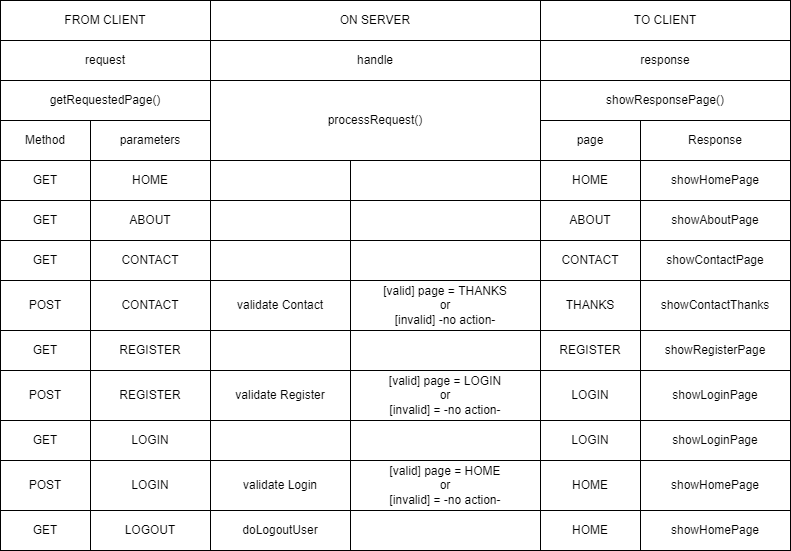

The diagram above was exported from draw.io. Its source (the exported page's mxGraphModel, read from the mxfile embedded in the PNG):
<mxGraphModel dx="1130" dy="792" grid="1" gridSize="10" guides="1" tooltips="1" connect="1" arrows="1" fold="1" page="1" pageScale="1" pageWidth="850" pageHeight="1100" math="0" shadow="0">
  <root>
    <mxCell id="0" />
    <mxCell id="1" parent="0" />
    <mxCell id="3" value="FROM CLIENT" style="rounded=0;whiteSpace=wrap;html=1;" parent="1" vertex="1">
      <mxGeometry x="10" y="80" width="210" height="40" as="geometry" />
    </mxCell>
    <mxCell id="4" value="ON SERVER" style="rounded=0;whiteSpace=wrap;html=1;" parent="1" vertex="1">
      <mxGeometry x="220" y="80" width="330" height="40" as="geometry" />
    </mxCell>
    <mxCell id="5" value="TO CLIENT" style="rounded=0;whiteSpace=wrap;html=1;" parent="1" vertex="1">
      <mxGeometry x="550" y="80" width="250" height="40" as="geometry" />
    </mxCell>
    <mxCell id="6" value="request" style="rounded=0;whiteSpace=wrap;html=1;" parent="1" vertex="1">
      <mxGeometry x="10" y="120" width="210" height="40" as="geometry" />
    </mxCell>
    <mxCell id="7" value="handle" style="rounded=0;whiteSpace=wrap;html=1;" parent="1" vertex="1">
      <mxGeometry x="220" y="120" width="330" height="40" as="geometry" />
    </mxCell>
    <mxCell id="8" value="response" style="rounded=0;whiteSpace=wrap;html=1;" parent="1" vertex="1">
      <mxGeometry x="550" y="120" width="250" height="40" as="geometry" />
    </mxCell>
    <mxCell id="9" value="Method" style="rounded=0;whiteSpace=wrap;html=1;" parent="1" vertex="1">
      <mxGeometry x="10" y="200" width="90" height="40" as="geometry" />
    </mxCell>
    <mxCell id="10" value="parameters" style="rounded=0;whiteSpace=wrap;html=1;" parent="1" vertex="1">
      <mxGeometry x="100" y="200" width="120" height="40" as="geometry" />
    </mxCell>
    <mxCell id="11" value="getRequestedPage()" style="rounded=0;whiteSpace=wrap;html=1;" parent="1" vertex="1">
      <mxGeometry x="10" y="160" width="210" height="40" as="geometry" />
    </mxCell>
    <mxCell id="12" value="processRequest()" style="rounded=0;whiteSpace=wrap;html=1;" parent="1" vertex="1">
      <mxGeometry x="220" y="160" width="330" height="80" as="geometry" />
    </mxCell>
    <mxCell id="13" value="showResponsePage()" style="rounded=0;whiteSpace=wrap;html=1;" parent="1" vertex="1">
      <mxGeometry x="550" y="160" width="250" height="40" as="geometry" />
    </mxCell>
    <mxCell id="14" value="page" style="rounded=0;whiteSpace=wrap;html=1;" parent="1" vertex="1">
      <mxGeometry x="550" y="200" width="100" height="40" as="geometry" />
    </mxCell>
    <mxCell id="15" value="Response" style="rounded=0;whiteSpace=wrap;html=1;" parent="1" vertex="1">
      <mxGeometry x="650" y="200" width="150" height="40" as="geometry" />
    </mxCell>
    <mxCell id="18" value="GET" style="rounded=0;whiteSpace=wrap;html=1;" parent="1" vertex="1">
      <mxGeometry x="10" y="240" width="90" height="40" as="geometry" />
    </mxCell>
    <mxCell id="19" value="HOME" style="rounded=0;whiteSpace=wrap;html=1;" parent="1" vertex="1">
      <mxGeometry x="100" y="240" width="120" height="40" as="geometry" />
    </mxCell>
    <mxCell id="20" value="" style="rounded=0;whiteSpace=wrap;html=1;" parent="1" vertex="1">
      <mxGeometry x="220" y="240" width="140" height="40" as="geometry" />
    </mxCell>
    <mxCell id="21" value="" style="rounded=0;whiteSpace=wrap;html=1;" parent="1" vertex="1">
      <mxGeometry x="360" y="240" width="190" height="40" as="geometry" />
    </mxCell>
    <mxCell id="22" value="HOME" style="rounded=0;whiteSpace=wrap;html=1;" parent="1" vertex="1">
      <mxGeometry x="550" y="240" width="100" height="40" as="geometry" />
    </mxCell>
    <mxCell id="23" value="showHomePage" style="rounded=0;whiteSpace=wrap;html=1;" parent="1" vertex="1">
      <mxGeometry x="650" y="240" width="150" height="40" as="geometry" />
    </mxCell>
    <mxCell id="24" value="GET" style="rounded=0;whiteSpace=wrap;html=1;" parent="1" vertex="1">
      <mxGeometry x="10" y="280" width="90" height="40" as="geometry" />
    </mxCell>
    <mxCell id="25" value="ABOUT" style="rounded=0;whiteSpace=wrap;html=1;" parent="1" vertex="1">
      <mxGeometry x="100" y="280" width="120" height="40" as="geometry" />
    </mxCell>
    <mxCell id="26" value="" style="rounded=0;whiteSpace=wrap;html=1;" parent="1" vertex="1">
      <mxGeometry x="220" y="280" width="140" height="40" as="geometry" />
    </mxCell>
    <mxCell id="27" value="" style="rounded=0;whiteSpace=wrap;html=1;" parent="1" vertex="1">
      <mxGeometry x="360" y="280" width="190" height="40" as="geometry" />
    </mxCell>
    <mxCell id="28" value="ABOUT" style="rounded=0;whiteSpace=wrap;html=1;" parent="1" vertex="1">
      <mxGeometry x="550" y="280" width="100" height="40" as="geometry" />
    </mxCell>
    <mxCell id="29" value="showAboutPage" style="rounded=0;whiteSpace=wrap;html=1;" parent="1" vertex="1">
      <mxGeometry x="650" y="280" width="150" height="40" as="geometry" />
    </mxCell>
    <mxCell id="30" value="GET" style="rounded=0;whiteSpace=wrap;html=1;" parent="1" vertex="1">
      <mxGeometry x="10" y="320" width="90" height="40" as="geometry" />
    </mxCell>
    <mxCell id="31" value="CONTACT" style="rounded=0;whiteSpace=wrap;html=1;" parent="1" vertex="1">
      <mxGeometry x="100" y="320" width="120" height="40" as="geometry" />
    </mxCell>
    <mxCell id="32" value="" style="rounded=0;whiteSpace=wrap;html=1;" parent="1" vertex="1">
      <mxGeometry x="220" y="320" width="140" height="40" as="geometry" />
    </mxCell>
    <mxCell id="33" value="" style="rounded=0;whiteSpace=wrap;html=1;" parent="1" vertex="1">
      <mxGeometry x="360" y="320" width="190" height="40" as="geometry" />
    </mxCell>
    <mxCell id="34" value="CONTACT" style="rounded=0;whiteSpace=wrap;html=1;" parent="1" vertex="1">
      <mxGeometry x="550" y="320" width="100" height="40" as="geometry" />
    </mxCell>
    <mxCell id="35" value="showContactPage" style="rounded=0;whiteSpace=wrap;html=1;" parent="1" vertex="1">
      <mxGeometry x="650" y="320" width="150" height="40" as="geometry" />
    </mxCell>
    <mxCell id="36" value="POST" style="rounded=0;whiteSpace=wrap;html=1;" parent="1" vertex="1">
      <mxGeometry x="10" y="360" width="90" height="50" as="geometry" />
    </mxCell>
    <mxCell id="37" value="CONTACT" style="rounded=0;whiteSpace=wrap;html=1;" parent="1" vertex="1">
      <mxGeometry x="100" y="360" width="120" height="50" as="geometry" />
    </mxCell>
    <mxCell id="38" value="validate Contact" style="rounded=0;whiteSpace=wrap;html=1;" parent="1" vertex="1">
      <mxGeometry x="220" y="360" width="140" height="50" as="geometry" />
    </mxCell>
    <mxCell id="39" value="[valid] page = THANKS&lt;br&gt;or&lt;br&gt;[invalid] -no action-" style="rounded=0;whiteSpace=wrap;html=1;" parent="1" vertex="1">
      <mxGeometry x="360" y="360" width="190" height="50" as="geometry" />
    </mxCell>
    <mxCell id="40" value="THANKS" style="rounded=0;whiteSpace=wrap;html=1;" parent="1" vertex="1">
      <mxGeometry x="550" y="360" width="100" height="50" as="geometry" />
    </mxCell>
    <mxCell id="41" value="showContactThanks" style="rounded=0;whiteSpace=wrap;html=1;" parent="1" vertex="1">
      <mxGeometry x="650" y="360" width="150" height="50" as="geometry" />
    </mxCell>
    <mxCell id="42" value="GET" style="rounded=0;whiteSpace=wrap;html=1;" parent="1" vertex="1">
      <mxGeometry x="10" y="410" width="90" height="40" as="geometry" />
    </mxCell>
    <mxCell id="43" value="REGISTER&lt;span style=&quot;color: rgba(0, 0, 0, 0); font-family: monospace; font-size: 0px; text-align: start;&quot;&gt;%3CmxGraphModel%3E%3Croot%3E%3CmxCell%20id%3D%220%22%2F%3E%3CmxCell%20id%3D%221%22%20parent%3D%220%22%2F%3E%3CmxCell%20id%3D%222%22%20value%3D%22GET%22%20style%3D%22rounded%3D0%3BwhiteSpace%3Dwrap%3Bhtml%3D1%3B%22%20vertex%3D%221%22%20parent%3D%221%22%3E%3CmxGeometry%20x%3D%2210%22%20y%3D%22240%22%20width%3D%2290%22%20height%3D%2240%22%20as%3D%22geometry%22%2F%3E%3C%2FmxCell%3E%3CmxCell%20id%3D%223%22%20value%3D%22%22%20style%3D%22rounded%3D0%3BwhiteSpace%3Dwrap%3Bhtml%3D1%3B%22%20vertex%3D%221%22%20parent%3D%221%22%3E%3CmxGeometry%20x%3D%22100%22%20y%3D%22240%22%20width%3D%22120%22%20height%3D%2240%22%20as%3D%22geometry%22%2F%3E%3C%2FmxCell%3E%3CmxCell%20id%3D%224%22%20value%3D%22%22%20style%3D%22rounded%3D0%3BwhiteSpace%3Dwrap%3Bhtml%3D1%3B%22%20vertex%3D%221%22%20parent%3D%221%22%3E%3CmxGeometry%20x%3D%22220%22%20y%3D%22240%22%20width%3D%22140%22%20height%3D%2240%22%20as%3D%22geometry%22%2F%3E%3C%2FmxCell%3E%3CmxCell%20id%3D%225%22%20value%3D%22%22%20style%3D%22rounded%3D0%3BwhiteSpace%3Dwrap%3Bhtml%3D1%3B%22%20vertex%3D%221%22%20parent%3D%221%22%3E%3CmxGeometry%20x%3D%22360%22%20y%3D%22240%22%20width%3D%22190%22%20height%3D%2240%22%20as%3D%22geometry%22%2F%3E%3C%2FmxCell%3E%3CmxCell%20id%3D%226%22%20value%3D%22%22%20style%3D%22rounded%3D0%3BwhiteSpace%3Dwrap%3Bhtml%3D1%3B%22%20vertex%3D%221%22%20parent%3D%221%22%3E%3CmxGeometry%20x%3D%22550%22%20y%3D%22240%22%20width%3D%22100%22%20height%3D%2240%22%20as%3D%22geometry%22%2F%3E%3C%2FmxCell%3E%3CmxCell%20id%3D%227%22%20value%3D%22%22%20style%3D%22rounded%3D0%3BwhiteSpace%3Dwrap%3Bhtml%3D1%3B%22%20vertex%3D%221%22%20parent%3D%221%22%3E%3CmxGeometry%20x%3D%22650%22%20y%3D%22240%22%20width%3D%22150%22%20height%3D%2240%22%20as%3D%22geometry%22%2F%3E%3C%2FmxCell%3E%3C%2Froot%3E%3C%2FmxGraphModel%3E&lt;/span&gt;" style="rounded=0;whiteSpace=wrap;html=1;" parent="1" vertex="1">
      <mxGeometry x="100" y="410" width="120" height="40" as="geometry" />
    </mxCell>
    <mxCell id="44" value="" style="rounded=0;whiteSpace=wrap;html=1;" parent="1" vertex="1">
      <mxGeometry x="220" y="410" width="140" height="40" as="geometry" />
    </mxCell>
    <mxCell id="45" value="" style="rounded=0;whiteSpace=wrap;html=1;" parent="1" vertex="1">
      <mxGeometry x="360" y="410" width="190" height="40" as="geometry" />
    </mxCell>
    <mxCell id="46" value="REGISTER" style="rounded=0;whiteSpace=wrap;html=1;" parent="1" vertex="1">
      <mxGeometry x="550" y="410" width="100" height="40" as="geometry" />
    </mxCell>
    <mxCell id="47" value="showRegisterPage" style="rounded=0;whiteSpace=wrap;html=1;" parent="1" vertex="1">
      <mxGeometry x="650" y="410" width="150" height="40" as="geometry" />
    </mxCell>
    <mxCell id="48" value="POST" style="rounded=0;whiteSpace=wrap;html=1;" parent="1" vertex="1">
      <mxGeometry x="10" y="450" width="90" height="50" as="geometry" />
    </mxCell>
    <mxCell id="49" value="REGISTER" style="rounded=0;whiteSpace=wrap;html=1;" parent="1" vertex="1">
      <mxGeometry x="100" y="450" width="120" height="50" as="geometry" />
    </mxCell>
    <mxCell id="50" value="validate Register" style="rounded=0;whiteSpace=wrap;html=1;" parent="1" vertex="1">
      <mxGeometry x="220" y="450" width="140" height="50" as="geometry" />
    </mxCell>
    <mxCell id="51" value="[valid] page = LOGIN&lt;br&gt;or&lt;br&gt;[invalid] = -no action-" style="rounded=0;whiteSpace=wrap;html=1;" parent="1" vertex="1">
      <mxGeometry x="360" y="450" width="190" height="50" as="geometry" />
    </mxCell>
    <mxCell id="52" value="LOGIN" style="rounded=0;whiteSpace=wrap;html=1;" parent="1" vertex="1">
      <mxGeometry x="550" y="450" width="100" height="50" as="geometry" />
    </mxCell>
    <mxCell id="53" value="showLoginPage" style="rounded=0;whiteSpace=wrap;html=1;" parent="1" vertex="1">
      <mxGeometry x="650" y="450" width="150" height="50" as="geometry" />
    </mxCell>
    <mxCell id="54" value="GET" style="rounded=0;whiteSpace=wrap;html=1;" parent="1" vertex="1">
      <mxGeometry x="10" y="500" width="90" height="40" as="geometry" />
    </mxCell>
    <mxCell id="55" value="LOGIN" style="rounded=0;whiteSpace=wrap;html=1;" parent="1" vertex="1">
      <mxGeometry x="100" y="500" width="120" height="40" as="geometry" />
    </mxCell>
    <mxCell id="56" value="" style="rounded=0;whiteSpace=wrap;html=1;" parent="1" vertex="1">
      <mxGeometry x="220" y="500" width="140" height="40" as="geometry" />
    </mxCell>
    <mxCell id="57" value="" style="rounded=0;whiteSpace=wrap;html=1;" parent="1" vertex="1">
      <mxGeometry x="360" y="500" width="190" height="40" as="geometry" />
    </mxCell>
    <mxCell id="58" value="LOGIN" style="rounded=0;whiteSpace=wrap;html=1;" parent="1" vertex="1">
      <mxGeometry x="550" y="500" width="100" height="40" as="geometry" />
    </mxCell>
    <mxCell id="59" value="showLoginPage" style="rounded=0;whiteSpace=wrap;html=1;" parent="1" vertex="1">
      <mxGeometry x="650" y="500" width="150" height="40" as="geometry" />
    </mxCell>
    <mxCell id="60" value="POST" style="rounded=0;whiteSpace=wrap;html=1;" parent="1" vertex="1">
      <mxGeometry x="10" y="540" width="90" height="50" as="geometry" />
    </mxCell>
    <mxCell id="61" value="LOGIN" style="rounded=0;whiteSpace=wrap;html=1;" parent="1" vertex="1">
      <mxGeometry x="100" y="540" width="120" height="50" as="geometry" />
    </mxCell>
    <mxCell id="62" value="validate Login" style="rounded=0;whiteSpace=wrap;html=1;" parent="1" vertex="1">
      <mxGeometry x="220" y="540" width="140" height="50" as="geometry" />
    </mxCell>
    <mxCell id="63" value="[valid] page = HOME&lt;br&gt;or&lt;br&gt;[invalid] = -no action-" style="rounded=0;whiteSpace=wrap;html=1;" parent="1" vertex="1">
      <mxGeometry x="360" y="540" width="190" height="50" as="geometry" />
    </mxCell>
    <mxCell id="64" value="HOME" style="rounded=0;whiteSpace=wrap;html=1;" parent="1" vertex="1">
      <mxGeometry x="550" y="540" width="100" height="50" as="geometry" />
    </mxCell>
    <mxCell id="65" value="showHomePage" style="rounded=0;whiteSpace=wrap;html=1;" parent="1" vertex="1">
      <mxGeometry x="650" y="540" width="150" height="50" as="geometry" />
    </mxCell>
    <mxCell id="66" value="GET" style="rounded=0;whiteSpace=wrap;html=1;" parent="1" vertex="1">
      <mxGeometry x="10" y="590" width="90" height="40" as="geometry" />
    </mxCell>
    <mxCell id="67" value="LOGOUT" style="rounded=0;whiteSpace=wrap;html=1;" parent="1" vertex="1">
      <mxGeometry x="100" y="590" width="120" height="40" as="geometry" />
    </mxCell>
    <mxCell id="68" value="doLogoutUser" style="rounded=0;whiteSpace=wrap;html=1;" parent="1" vertex="1">
      <mxGeometry x="220" y="590" width="140" height="40" as="geometry" />
    </mxCell>
    <mxCell id="69" value="" style="rounded=0;whiteSpace=wrap;html=1;" parent="1" vertex="1">
      <mxGeometry x="360" y="590" width="190" height="40" as="geometry" />
    </mxCell>
    <mxCell id="70" value="HOME" style="rounded=0;whiteSpace=wrap;html=1;" parent="1" vertex="1">
      <mxGeometry x="550" y="590" width="100" height="40" as="geometry" />
    </mxCell>
    <mxCell id="71" value="showHomePage" style="rounded=0;whiteSpace=wrap;html=1;" parent="1" vertex="1">
      <mxGeometry x="650" y="590" width="150" height="40" as="geometry" />
    </mxCell>
  </root>
</mxGraphModel>